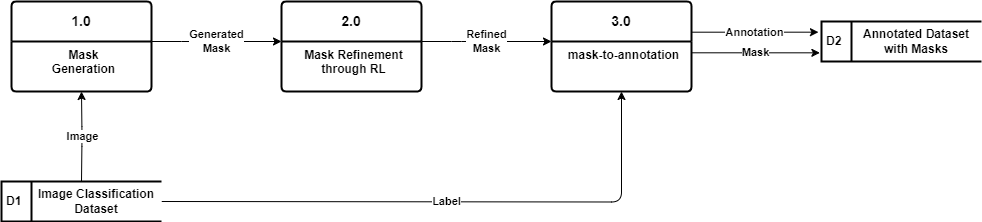

The diagram above was exported from draw.io. Its source (the exported page's mxGraphModel, read from the mxfile embedded in the PNG):
<mxGraphModel dx="1221" dy="646" grid="1" gridSize="10" guides="1" tooltips="1" connect="1" arrows="1" fold="1" page="1" pageScale="1" pageWidth="827" pageHeight="1169" math="0" shadow="0">
  <root>
    <mxCell id="0" />
    <mxCell id="1" parent="0" />
    <mxCell id="OW2RZlyd2mmtpAqqbnLQ-12" value="&lt;b&gt;1.0&lt;/b&gt;" style="swimlane;childLayout=stackLayout;horizontal=1;startSize=40;horizontalStack=0;rounded=1;fontSize=14;fontStyle=0;strokeWidth=2;resizeParent=0;resizeLast=1;shadow=0;dashed=0;align=center;arcSize=4;whiteSpace=wrap;html=1;" parent="1" vertex="1">
      <mxGeometry x="120" y="260" width="140" height="90" as="geometry">
        <mxRectangle x="330" y="270" width="80" height="50" as="alternateBounds" />
      </mxGeometry>
    </mxCell>
    <mxCell id="OW2RZlyd2mmtpAqqbnLQ-13" value="&lt;b&gt;Mask &lt;br&gt;Generation&lt;/b&gt;" style="align=center;strokeColor=none;fillColor=none;spacingLeft=4;fontSize=12;verticalAlign=top;resizable=0;rotatable=0;part=1;html=1;" parent="OW2RZlyd2mmtpAqqbnLQ-12" vertex="1">
      <mxGeometry y="40" width="140" height="50" as="geometry" />
    </mxCell>
    <mxCell id="OW2RZlyd2mmtpAqqbnLQ-14" value="&lt;b&gt;Image&lt;/b&gt;" style="edgeStyle=orthogonalEdgeStyle;rounded=1;orthogonalLoop=1;jettySize=auto;html=1;exitX=0.5;exitY=0;exitDx=0;exitDy=0;entryX=0.5;entryY=1;entryDx=0;entryDy=0;" parent="1" target="OW2RZlyd2mmtpAqqbnLQ-12" edge="1">
      <mxGeometry relative="1" as="geometry">
        <mxPoint x="190" y="440" as="sourcePoint" />
      </mxGeometry>
    </mxCell>
    <mxCell id="OW2RZlyd2mmtpAqqbnLQ-16" value="&lt;b&gt;2.0&lt;/b&gt;" style="swimlane;childLayout=stackLayout;horizontal=1;startSize=40;horizontalStack=0;rounded=1;fontSize=14;fontStyle=0;strokeWidth=2;resizeParent=0;resizeLast=1;shadow=0;dashed=0;align=center;arcSize=4;whiteSpace=wrap;html=1;" parent="1" vertex="1">
      <mxGeometry x="390" y="260" width="140" height="90" as="geometry">
        <mxRectangle x="330" y="270" width="80" height="50" as="alternateBounds" />
      </mxGeometry>
    </mxCell>
    <mxCell id="OW2RZlyd2mmtpAqqbnLQ-17" value="&lt;b&gt;Mask&amp;nbsp;Refinement &lt;br&gt;through RL&lt;/b&gt;" style="align=center;strokeColor=none;fillColor=none;spacingLeft=4;fontSize=12;verticalAlign=top;resizable=0;rotatable=0;part=1;html=1;" parent="OW2RZlyd2mmtpAqqbnLQ-16" vertex="1">
      <mxGeometry y="40" width="140" height="50" as="geometry" />
    </mxCell>
    <mxCell id="OW2RZlyd2mmtpAqqbnLQ-19" value="&lt;b&gt;Generated&lt;br&gt;Mask&lt;/b&gt;" style="edgeStyle=orthogonalEdgeStyle;rounded=1;orthogonalLoop=1;jettySize=auto;html=1;exitX=1;exitY=0;exitDx=0;exitDy=0;entryX=0;entryY=0;entryDx=0;entryDy=0;" parent="1" source="OW2RZlyd2mmtpAqqbnLQ-13" target="OW2RZlyd2mmtpAqqbnLQ-17" edge="1">
      <mxGeometry relative="1" as="geometry">
        <Array as="points">
          <mxPoint x="300" y="300" />
          <mxPoint x="300" y="300" />
        </Array>
      </mxGeometry>
    </mxCell>
    <mxCell id="OW2RZlyd2mmtpAqqbnLQ-20" value="&lt;b&gt;3.0&lt;/b&gt;" style="swimlane;childLayout=stackLayout;horizontal=1;startSize=40;horizontalStack=0;rounded=1;fontSize=14;fontStyle=0;strokeWidth=2;resizeParent=0;resizeLast=1;shadow=0;dashed=0;align=center;arcSize=4;whiteSpace=wrap;html=1;" parent="1" vertex="1">
      <mxGeometry x="660" y="260" width="140" height="90" as="geometry">
        <mxRectangle x="330" y="270" width="80" height="50" as="alternateBounds" />
      </mxGeometry>
    </mxCell>
    <mxCell id="OW2RZlyd2mmtpAqqbnLQ-21" value="&lt;b&gt;mask-to-annotation&lt;/b&gt;" style="align=center;strokeColor=none;fillColor=none;spacingLeft=4;fontSize=12;verticalAlign=top;resizable=0;rotatable=0;part=1;html=1;" parent="OW2RZlyd2mmtpAqqbnLQ-20" vertex="1">
      <mxGeometry y="40" width="140" height="50" as="geometry" />
    </mxCell>
    <mxCell id="OW2RZlyd2mmtpAqqbnLQ-22" value="&lt;b&gt;Refined&lt;br&gt;Mask&lt;/b&gt;" style="edgeStyle=orthogonalEdgeStyle;rounded=1;orthogonalLoop=1;jettySize=auto;html=1;exitX=1;exitY=0;exitDx=0;exitDy=0;entryX=0;entryY=0;entryDx=0;entryDy=0;" parent="1" source="OW2RZlyd2mmtpAqqbnLQ-17" target="OW2RZlyd2mmtpAqqbnLQ-21" edge="1">
      <mxGeometry relative="1" as="geometry">
        <Array as="points">
          <mxPoint x="570" y="300" />
          <mxPoint x="570" y="300" />
        </Array>
      </mxGeometry>
    </mxCell>
    <mxCell id="OW2RZlyd2mmtpAqqbnLQ-15" value="&lt;b&gt;Label&lt;/b&gt;" style="rounded=1;orthogonalLoop=1;jettySize=auto;html=1;exitX=1;exitY=0.5;exitDx=0;exitDy=0;entryX=0.5;entryY=1;entryDx=0;entryDy=0;edgeStyle=orthogonalEdgeStyle;" parent="1" target="OW2RZlyd2mmtpAqqbnLQ-21" edge="1">
      <mxGeometry relative="1" as="geometry">
        <mxPoint x="430" y="460" as="targetPoint" />
        <mxPoint x="270" y="460" as="sourcePoint" />
      </mxGeometry>
    </mxCell>
    <mxCell id="OW2RZlyd2mmtpAqqbnLQ-27" value="&lt;b&gt;D2&lt;/b&gt;" style="html=1;dashed=0;whiteSpace=wrap;shape=mxgraph.dfd.dataStoreID;align=left;spacingLeft=3;points=[[0,0],[0.5,0],[1,0],[0,0.5],[1,0.5],[0,1],[0.5,1],[1,1]];strokeWidth=2;" parent="1" vertex="1">
      <mxGeometry x="930" y="280" width="160" height="40" as="geometry" />
    </mxCell>
    <mxCell id="OW2RZlyd2mmtpAqqbnLQ-28" value="&lt;b&gt;Annotated Dataset&lt;br&gt;with Masks&lt;br&gt;&lt;/b&gt;" style="text;html=1;strokeColor=none;fillColor=none;align=center;verticalAlign=middle;whiteSpace=wrap;rounded=0;" parent="1" vertex="1">
      <mxGeometry x="960" y="285" width="130" height="30" as="geometry" />
    </mxCell>
    <mxCell id="OW2RZlyd2mmtpAqqbnLQ-29" value="&lt;b&gt;Annotation&lt;/b&gt;" style="edgeStyle=orthogonalEdgeStyle;rounded=0;orthogonalLoop=1;jettySize=auto;html=1;exitX=1;exitY=0.341;exitDx=0;exitDy=0;entryX=-0.019;entryY=0.267;entryDx=0;entryDy=0;entryPerimeter=0;exitPerimeter=0;" parent="1" source="OW2RZlyd2mmtpAqqbnLQ-20" target="OW2RZlyd2mmtpAqqbnLQ-27" edge="1">
      <mxGeometry relative="1" as="geometry" />
    </mxCell>
    <mxCell id="OW2RZlyd2mmtpAqqbnLQ-30" value="&lt;b&gt;Mask&lt;/b&gt;" style="edgeStyle=orthogonalEdgeStyle;rounded=0;orthogonalLoop=1;jettySize=auto;html=1;exitX=1;exitY=0.25;exitDx=0;exitDy=0;entryX=-0.01;entryY=0.783;entryDx=0;entryDy=0;entryPerimeter=0;" parent="1" source="OW2RZlyd2mmtpAqqbnLQ-21" target="OW2RZlyd2mmtpAqqbnLQ-27" edge="1">
      <mxGeometry relative="1" as="geometry">
        <Array as="points">
          <mxPoint x="800" y="311" />
        </Array>
      </mxGeometry>
    </mxCell>
    <mxCell id="Odq5MsR1YtGany7BjkkA-3" value="&lt;b&gt;D1&lt;/b&gt;" style="html=1;dashed=0;whiteSpace=wrap;shape=mxgraph.dfd.dataStoreID;align=left;spacingLeft=3;points=[[0,0],[0.5,0],[1,0],[0,0.5],[1,0.5],[0,1],[0.5,1],[1,1]];strokeWidth=2;" vertex="1" parent="1">
      <mxGeometry x="110" y="440" width="160" height="40" as="geometry" />
    </mxCell>
    <mxCell id="Odq5MsR1YtGany7BjkkA-4" value="&lt;b&gt;Image Classification&lt;br&gt;Dataset&lt;br&gt;&lt;/b&gt;" style="text;html=1;strokeColor=none;fillColor=none;align=center;verticalAlign=middle;whiteSpace=wrap;rounded=0;" vertex="1" parent="1">
      <mxGeometry x="140" y="445" width="130" height="30" as="geometry" />
    </mxCell>
  </root>
</mxGraphModel>